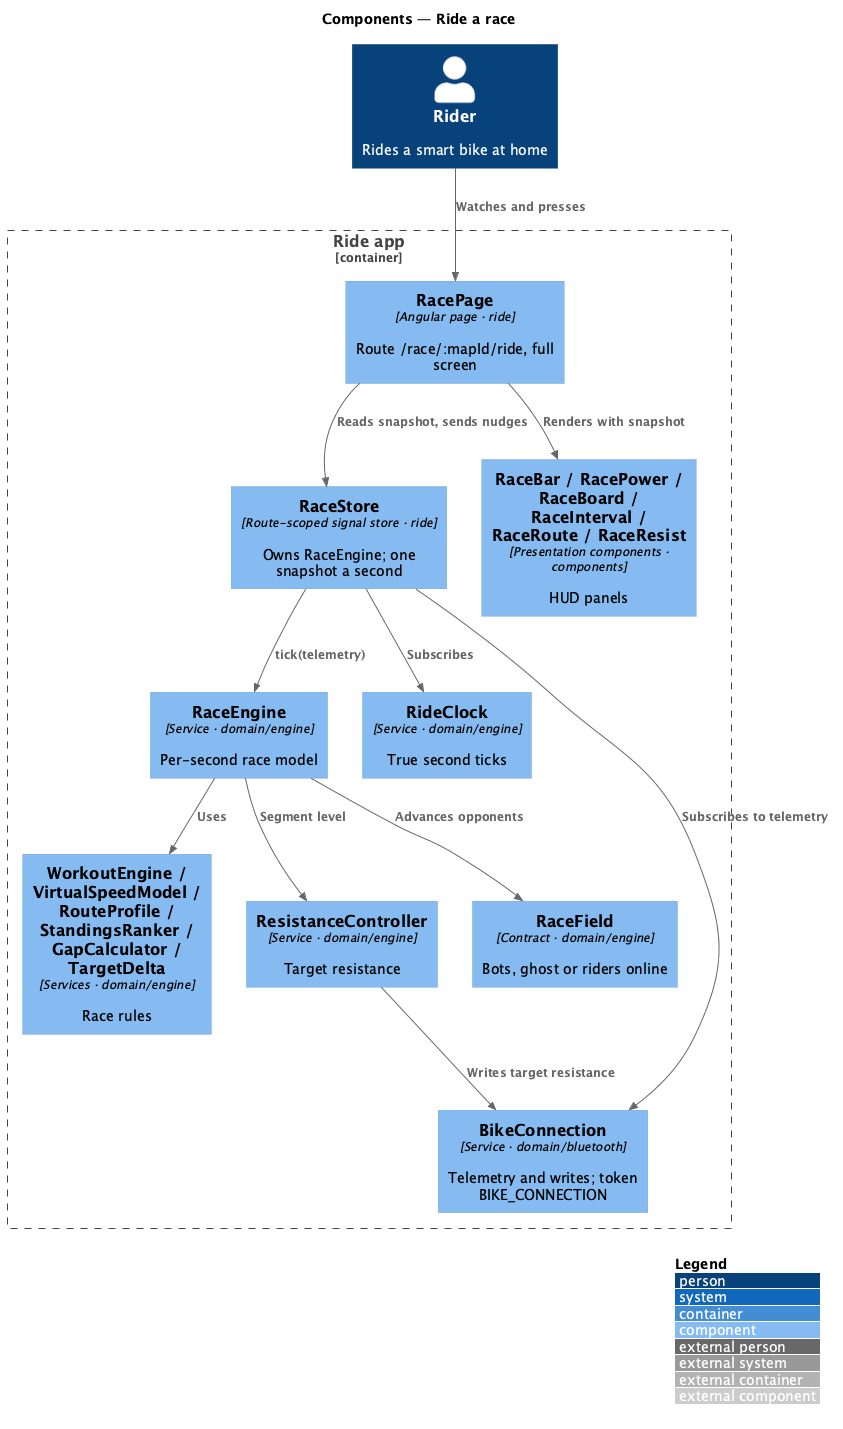

The diagram above was rendered by PlantUML. Its source (embedded in the PNG):
@startuml
!include <C4/C4_Component>
LAYOUT_WITH_LEGEND()
title Components — Ride a race
Person(rider, "Rider", "Rides a smart bike at home")
Container_Boundary(app, "Ride app") {
  Component(page, "RacePage", "Angular page · ride", "Route /race/:mapId/ride, full screen")
  Component(store, "RaceStore", "Route-scoped signal store · ride", "Owns RaceEngine; one snapshot a second")
  Component(hud, "RaceBar / RacePower / RaceBoard / RaceInterval / RaceRoute / RaceResist", "Presentation components · components", "HUD panels")
  Component(engine, "RaceEngine", "Service · domain/engine", "Per-second race model")
  Component(rules, "WorkoutEngine / VirtualSpeedModel / RouteProfile / StandingsRanker / GapCalculator / TargetDelta", "Services · domain/engine", "Race rules")
  Component(clock, "RideClock", "Service · domain/engine", "True second ticks")
  Component(res, "ResistanceController", "Service · domain/engine", "Target resistance")
  Component(conn, "BikeConnection", "Service · domain/bluetooth", "Telemetry and writes; token BIKE_CONNECTION")
  Component(field, "RaceField", "Contract · domain/engine", "Bots, ghost or riders online")
}
Rel(rider, page, "Watches and presses")
Rel(page, store, "Reads snapshot, sends nudges")
Rel(page, hud, "Renders with snapshot")
Rel(store, engine, "tick(telemetry)")
Rel(store, clock, "Subscribes")
Rel(store, conn, "Subscribes to telemetry")
Rel(engine, rules, "Uses")
Rel(engine, field, "Advances opponents")
Rel(engine, res, "Segment level")
Rel(res, conn, "Writes target resistance")
@enduml